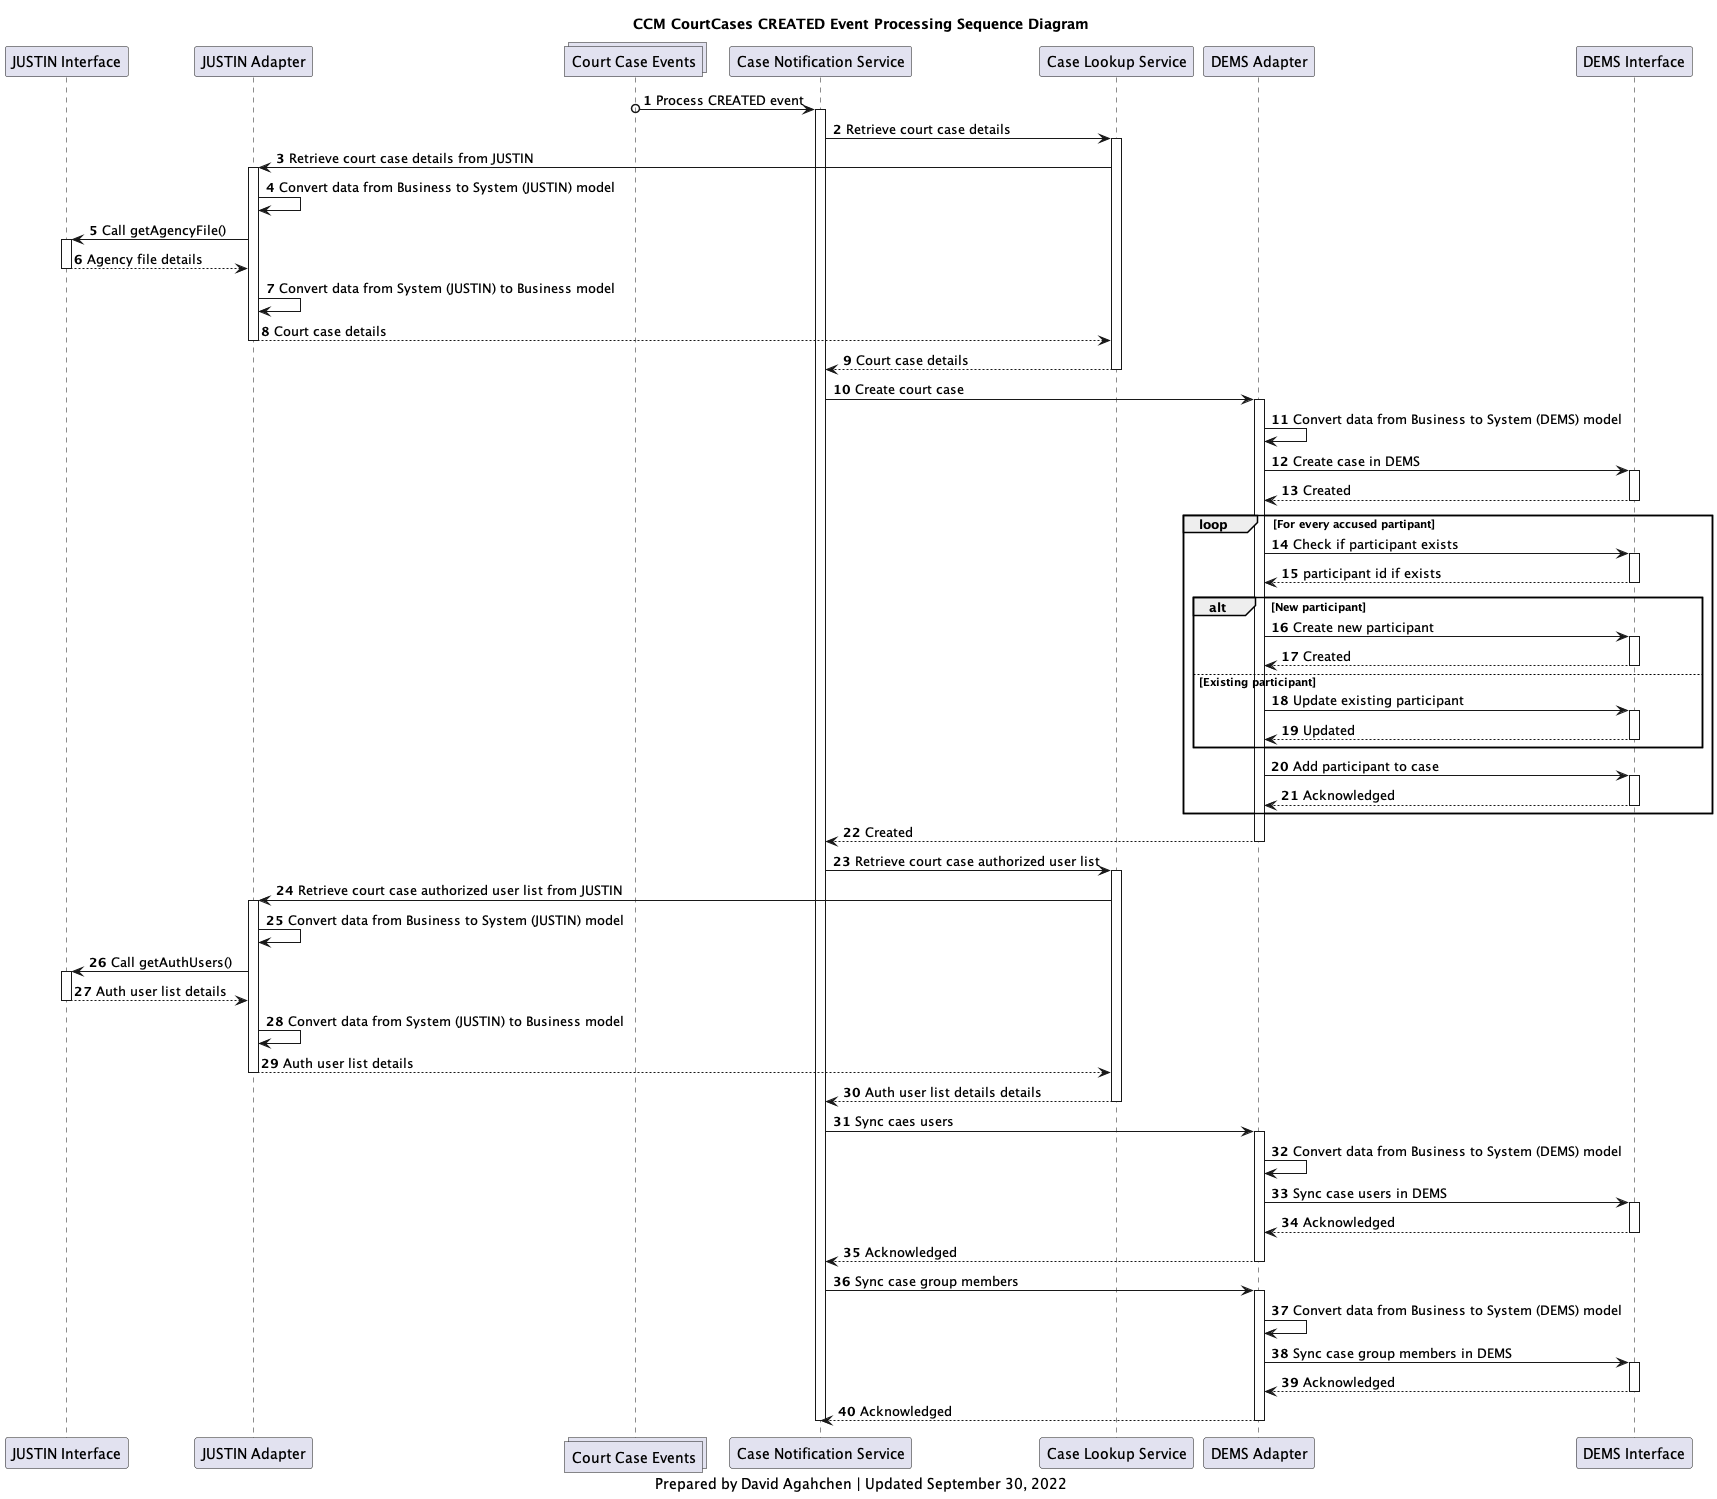

The diagram above was rendered by PlantUML. Its source (embedded in the PNG):
@startuml
'hide footbox
participant j_interface as "JUSTIN Interface"
participant j_adapter as "JUSTIN Adapter"
collections court_cases_topic as "Court Case Events"
participant case_notification_service as "Case Notification Service"
participant case_lookup_service as "Case Lookup Service"
participant d_adapter as "DEMS Adapter"
participant d_interface as "DEMS Interface"

title
CCM CourtCases CREATED Event Processing Sequence Diagram
end title

autonumber

court_cases_topic o-> case_notification_service : Process CREATED event
activate case_notification_service
case_notification_service -> case_lookup_service: Retrieve court case details
activate case_lookup_service
case_lookup_service -> j_adapter: Retrieve court case details from JUSTIN

activate j_adapter
j_adapter -> j_adapter: Convert data from Business to System (JUSTIN) model
j_adapter -> j_interface: Call getAgencyFile()
activate j_interface
j_interface --> j_adapter: Agency file details
deactivate j_interface
j_adapter -> j_adapter: Convert data from System (JUSTIN) to Business model
j_adapter --> case_lookup_service: Court case details
deactivate j_adapter

case_lookup_service --> case_notification_service: Court case details
deactivate case_lookup_service

case_notification_service -> d_adapter: Create court case

activate d_adapter
d_adapter -> d_adapter: Convert data from Business to System (DEMS) model
d_adapter -> d_interface: Create case in DEMS
activate d_interface
d_interface --> d_adapter: Created
deactivate d_interface

loop For every accused partipant
    d_adapter -> d_interface: Check if participant exists
    activate d_interface
    d_interface --> d_adapter: participant id if exists
    deactivate d_interface
    alt New participant
        d_adapter -> d_interface: Create new participant
        activate d_interface
        d_interface --> d_adapter: Created
        deactivate d_interface
    else Existing participant
        d_adapter -> d_interface: Update existing participant
        activate d_interface
        d_interface --> d_adapter: Updated
        deactivate d_interface
    end
    d_adapter -> d_interface: Add participant to case
    activate d_interface
    d_interface --> d_adapter: Acknowledged
    deactivate d_interface
end

d_adapter --> case_notification_service: Created

deactivate d_adapter

case_notification_service -> case_lookup_service: Retrieve court case authorized user list
activate case_lookup_service
case_lookup_service -> j_adapter: Retrieve court case authorized user list from JUSTIN

activate j_adapter
j_adapter -> j_adapter: Convert data from Business to System (JUSTIN) model
j_adapter -> j_interface: Call getAuthUsers()
activate j_interface
j_interface --> j_adapter: Auth user list details
deactivate j_interface
j_adapter -> j_adapter: Convert data from System (JUSTIN) to Business model
j_adapter --> case_lookup_service: Auth user list details
deactivate j_adapter

case_lookup_service --> case_notification_service: Auth user list details details
deactivate case_lookup_service

case_notification_service -> d_adapter: Sync caes users
activate d_adapter
d_adapter -> d_adapter: Convert data from Business to System (DEMS) model
d_adapter -> d_interface: Sync case users in DEMS
activate d_interface
d_interface --> d_adapter: Acknowledged
deactivate d_interface
d_adapter --> case_notification_service: Acknowledged
deactivate d_adapter

case_notification_service -> d_adapter: Sync case group members
activate d_adapter
d_adapter -> d_adapter: Convert data from Business to System (DEMS) model
d_adapter -> d_interface: Sync case group members in DEMS
activate d_interface
d_interface --> d_adapter: Acknowledged
deactivate d_interface
d_adapter --> case_notification_service: Acknowledged
deactivate d_adapter

deactivate case_notification_service

caption
Prepared by David Agahchen | Updated September 30, 2022
end caption
@enduml